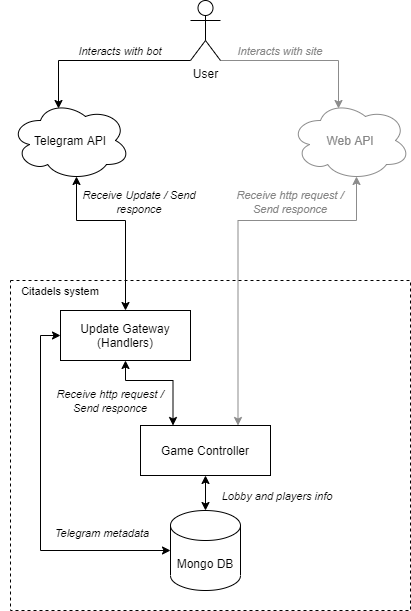

The diagram above was exported from draw.io. Its source (the exported page's mxGraphModel, read from the mxfile embedded in the PNG):
<mxGraphModel dx="1422" dy="865" grid="1" gridSize="10" guides="1" tooltips="1" connect="1" arrows="1" fold="1" page="1" pageScale="1" pageWidth="827" pageHeight="1169" math="0" shadow="0">
  <root>
    <mxCell id="0" />
    <mxCell id="1" parent="0" />
    <mxCell id="WDqTf96xEjakI8h4ER85-10" style="edgeStyle=orthogonalEdgeStyle;rounded=0;orthogonalLoop=1;jettySize=auto;html=1;exitX=0;exitY=1;exitDx=0;exitDy=0;exitPerimeter=0;entryX=0.4;entryY=0.1;entryDx=0;entryDy=0;entryPerimeter=0;" parent="1" source="WDqTf96xEjakI8h4ER85-1" target="WDqTf96xEjakI8h4ER85-4" edge="1">
      <mxGeometry relative="1" as="geometry">
        <Array as="points">
          <mxPoint x="228" y="160" />
        </Array>
      </mxGeometry>
    </mxCell>
    <mxCell id="WDqTf96xEjakI8h4ER85-11" style="edgeStyle=orthogonalEdgeStyle;rounded=0;orthogonalLoop=1;jettySize=auto;html=1;exitX=1;exitY=1;exitDx=0;exitDy=0;exitPerimeter=0;entryX=0.4;entryY=0.1;entryDx=0;entryDy=0;entryPerimeter=0;strokeColor=#8C8C8C;" parent="1" source="WDqTf96xEjakI8h4ER85-1" target="WDqTf96xEjakI8h4ER85-5" edge="1">
      <mxGeometry relative="1" as="geometry">
        <Array as="points">
          <mxPoint x="508" y="160" />
        </Array>
      </mxGeometry>
    </mxCell>
    <mxCell id="WDqTf96xEjakI8h4ER85-1" value="User" style="shape=umlActor;verticalLabelPosition=bottom;verticalAlign=top;html=1;outlineConnect=0;" parent="1" vertex="1">
      <mxGeometry x="360" y="100" width="30" height="60" as="geometry" />
    </mxCell>
    <mxCell id="WDqTf96xEjakI8h4ER85-14" style="edgeStyle=orthogonalEdgeStyle;rounded=0;orthogonalLoop=1;jettySize=auto;html=1;exitX=0.55;exitY=0.95;exitDx=0;exitDy=0;exitPerimeter=0;entryX=0.5;entryY=0;entryDx=0;entryDy=0;startArrow=classic;startFill=1;" parent="1" source="WDqTf96xEjakI8h4ER85-4" target="kmsIRy18VmsGMaQOiIGE-1" edge="1">
      <mxGeometry relative="1" as="geometry">
        <Array as="points">
          <mxPoint x="246" y="320" />
          <mxPoint x="295" y="320" />
        </Array>
      </mxGeometry>
    </mxCell>
    <mxCell id="WDqTf96xEjakI8h4ER85-4" value="Telegram API" style="ellipse;shape=cloud;whiteSpace=wrap;html=1;" parent="1" vertex="1">
      <mxGeometry x="180" y="200" width="120" height="80" as="geometry" />
    </mxCell>
    <mxCell id="WDqTf96xEjakI8h4ER85-15" style="edgeStyle=orthogonalEdgeStyle;rounded=0;orthogonalLoop=1;jettySize=auto;html=1;exitX=0.55;exitY=0.95;exitDx=0;exitDy=0;exitPerimeter=0;entryX=0.75;entryY=0;entryDx=0;entryDy=0;startArrow=classic;startFill=1;strokeColor=#8C8C8C;" parent="1" source="WDqTf96xEjakI8h4ER85-5" target="WDqTf96xEjakI8h4ER85-7" edge="1">
      <mxGeometry relative="1" as="geometry">
        <Array as="points">
          <mxPoint x="526" y="320" />
          <mxPoint x="408" y="320" />
        </Array>
      </mxGeometry>
    </mxCell>
    <mxCell id="WDqTf96xEjakI8h4ER85-5" value="Web API" style="ellipse;shape=cloud;whiteSpace=wrap;html=1;strokeColor=#8C8C8C;fontColor=#858585;" parent="1" vertex="1">
      <mxGeometry x="460" y="200" width="120" height="80" as="geometry" />
    </mxCell>
    <mxCell id="WDqTf96xEjakI8h4ER85-6" value="" style="rounded=0;whiteSpace=wrap;html=1;fillColor=none;dashed=1;" parent="1" vertex="1">
      <mxGeometry x="180" y="380" width="400" height="330" as="geometry" />
    </mxCell>
    <mxCell id="WDqTf96xEjakI8h4ER85-19" value="" style="edgeStyle=orthogonalEdgeStyle;rounded=0;orthogonalLoop=1;jettySize=auto;html=1;startArrow=classic;startFill=1;exitX=0.5;exitY=1;exitDx=0;exitDy=0;" parent="1" source="WDqTf96xEjakI8h4ER85-7" target="WDqTf96xEjakI8h4ER85-18" edge="1">
      <mxGeometry relative="1" as="geometry" />
    </mxCell>
    <mxCell id="WDqTf96xEjakI8h4ER85-7" value="Game Controller" style="rounded=0;whiteSpace=wrap;html=1;fillColor=none;" parent="1" vertex="1">
      <mxGeometry x="310" y="525" width="130" height="50" as="geometry" />
    </mxCell>
    <mxCell id="WDqTf96xEjakI8h4ER85-12" value="&lt;i&gt;&lt;font style=&quot;font-size: 11px&quot;&gt;Interacts with bot&lt;/font&gt;&lt;/i&gt;" style="text;html=1;strokeColor=none;fillColor=none;align=center;verticalAlign=middle;whiteSpace=wrap;rounded=0;" parent="1" vertex="1">
      <mxGeometry x="230" y="140" width="120" height="20" as="geometry" />
    </mxCell>
    <mxCell id="WDqTf96xEjakI8h4ER85-13" value="&lt;i&gt;&lt;font style=&quot;font-size: 11px&quot;&gt;Interacts with site&lt;/font&gt;&lt;/i&gt;" style="text;html=1;strokeColor=none;fillColor=none;align=center;verticalAlign=middle;whiteSpace=wrap;rounded=0;fontColor=#858585;" parent="1" vertex="1">
      <mxGeometry x="390" y="140" width="120" height="20" as="geometry" />
    </mxCell>
    <mxCell id="WDqTf96xEjakI8h4ER85-16" value="&lt;i&gt;&lt;font style=&quot;font-size: 11px&quot;&gt;Receive Update / Send responce&lt;/font&gt;&lt;/i&gt;" style="text;html=1;strokeColor=none;fillColor=none;align=center;verticalAlign=middle;whiteSpace=wrap;rounded=0;" parent="1" vertex="1">
      <mxGeometry x="234" y="291" width="150" height="20" as="geometry" />
    </mxCell>
    <mxCell id="WDqTf96xEjakI8h4ER85-17" value="&lt;i&gt;&lt;font&gt;&lt;span style=&quot;font-size: 11px&quot;&gt;Receive http request&amp;nbsp;/ Send responce&lt;/span&gt;&lt;/font&gt;&lt;/i&gt;" style="text;html=1;strokeColor=none;fillColor=none;align=center;verticalAlign=middle;whiteSpace=wrap;rounded=0;fontColor=#858585;" parent="1" vertex="1">
      <mxGeometry x="400" y="291" width="120" height="20" as="geometry" />
    </mxCell>
    <mxCell id="WDqTf96xEjakI8h4ER85-18" value="Mongo DB" style="shape=cylinder3;whiteSpace=wrap;html=1;boundedLbl=1;backgroundOutline=1;size=15;fillColor=none;" parent="1" vertex="1">
      <mxGeometry x="340" y="610" width="70" height="80" as="geometry" />
    </mxCell>
    <mxCell id="WDqTf96xEjakI8h4ER85-20" value="&lt;i&gt;&lt;font style=&quot;font-size: 11px&quot;&gt;Lobby and players info&lt;/font&gt;&lt;/i&gt;" style="text;html=1;strokeColor=none;fillColor=none;align=center;verticalAlign=middle;whiteSpace=wrap;rounded=0;" parent="1" vertex="1">
      <mxGeometry x="384" y="584.5" width="126" height="20" as="geometry" />
    </mxCell>
    <mxCell id="WDqTf96xEjakI8h4ER85-24" value="&lt;font style=&quot;font-size: 11px&quot;&gt;Citadels system&lt;/font&gt;" style="text;html=1;strokeColor=none;fillColor=none;align=center;verticalAlign=middle;whiteSpace=wrap;rounded=0;" parent="1" vertex="1">
      <mxGeometry x="170" y="380" width="120" height="20" as="geometry" />
    </mxCell>
    <mxCell id="kmsIRy18VmsGMaQOiIGE-1" value="Update Gateway&lt;br&gt;(Handlers)" style="rounded=0;whiteSpace=wrap;html=1;fillColor=none;" parent="1" vertex="1">
      <mxGeometry x="230" y="410" width="130" height="50" as="geometry" />
    </mxCell>
    <mxCell id="kmsIRy18VmsGMaQOiIGE-3" style="edgeStyle=orthogonalEdgeStyle;rounded=0;orthogonalLoop=1;jettySize=auto;html=1;exitX=0.5;exitY=1;exitDx=0;exitDy=0;entryX=0.25;entryY=0;entryDx=0;entryDy=0;startArrow=classic;startFill=1;" parent="1" source="kmsIRy18VmsGMaQOiIGE-1" target="WDqTf96xEjakI8h4ER85-7" edge="1">
      <mxGeometry relative="1" as="geometry">
        <Array as="points">
          <mxPoint x="295" y="480" />
          <mxPoint x="343" y="480" />
        </Array>
        <mxPoint x="256" y="286" as="sourcePoint" />
        <mxPoint x="332.5" y="430" as="targetPoint" />
      </mxGeometry>
    </mxCell>
    <mxCell id="kmsIRy18VmsGMaQOiIGE-6" value="&lt;i&gt;&lt;font&gt;&lt;span style=&quot;font-size: 11px&quot;&gt;Receive http request&amp;nbsp;/ Send responce&lt;/span&gt;&lt;/font&gt;&lt;/i&gt;" style="text;html=1;strokeColor=none;fillColor=none;align=center;verticalAlign=middle;whiteSpace=wrap;rounded=0;" parent="1" vertex="1">
      <mxGeometry x="220" y="490" width="120" height="20" as="geometry" />
    </mxCell>
    <mxCell id="Z-I4jfZTAFqZqqZ9bnez-1" value="" style="edgeStyle=orthogonalEdgeStyle;rounded=0;orthogonalLoop=1;jettySize=auto;html=1;startArrow=classic;startFill=1;" edge="1" parent="1" source="WDqTf96xEjakI8h4ER85-18" target="kmsIRy18VmsGMaQOiIGE-1">
      <mxGeometry relative="1" as="geometry">
        <mxPoint x="385" y="585" as="sourcePoint" />
        <mxPoint x="385" y="620" as="targetPoint" />
        <Array as="points">
          <mxPoint x="210" y="650" />
          <mxPoint x="210" y="435" />
        </Array>
      </mxGeometry>
    </mxCell>
    <mxCell id="Z-I4jfZTAFqZqqZ9bnez-2" value="&lt;i&gt;&lt;font style=&quot;font-size: 11px&quot;&gt;Telegram metadata&lt;/font&gt;&lt;/i&gt;" style="text;html=1;strokeColor=none;fillColor=none;align=center;verticalAlign=middle;whiteSpace=wrap;rounded=0;" vertex="1" parent="1">
      <mxGeometry x="209" y="622" width="126" height="20" as="geometry" />
    </mxCell>
  </root>
</mxGraphModel>